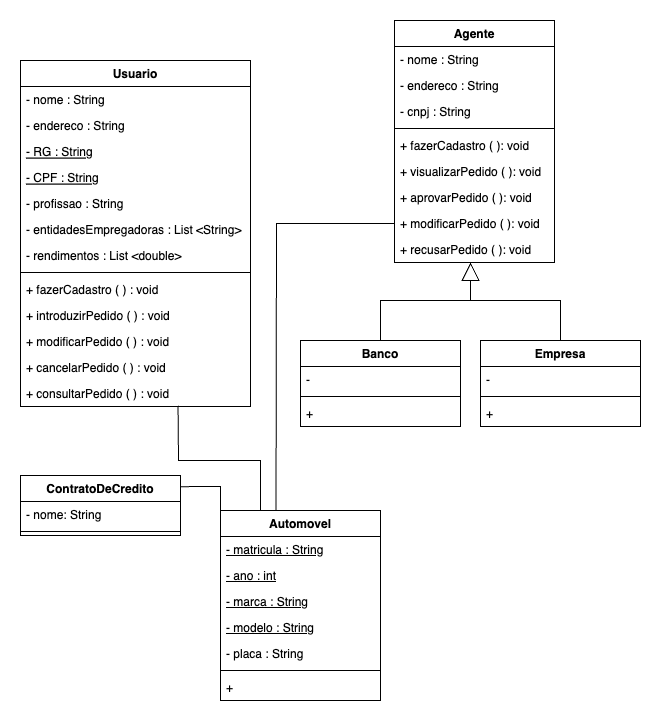

The diagram above was exported from draw.io. Its source (the exported page's mxGraphModel, read from the mxfile embedded in the PNG):
<mxGraphModel dx="1026" dy="638" grid="1" gridSize="10" guides="1" tooltips="1" connect="1" arrows="1" fold="1" page="1" pageScale="1" pageWidth="827" pageHeight="1169" math="0" shadow="0">
  <root>
    <mxCell id="WIyWlLk6GJQsqaUBKTNV-0" />
    <mxCell id="WIyWlLk6GJQsqaUBKTNV-1" parent="WIyWlLk6GJQsqaUBKTNV-0" />
    <mxCell id="zkfFHV4jXpPFQw0GAbJ--0" value="Usuario" style="swimlane;fontStyle=1;align=center;verticalAlign=top;childLayout=stackLayout;horizontal=1;startSize=26;horizontalStack=0;resizeParent=1;resizeLast=0;collapsible=1;marginBottom=0;rounded=0;shadow=0;strokeWidth=1;" parent="WIyWlLk6GJQsqaUBKTNV-1" vertex="1">
      <mxGeometry x="40" y="110" width="230" height="346" as="geometry">
        <mxRectangle x="230" y="140" width="160" height="26" as="alternateBounds" />
      </mxGeometry>
    </mxCell>
    <mxCell id="zkfFHV4jXpPFQw0GAbJ--1" value="- nome : String" style="text;align=left;verticalAlign=top;spacingLeft=4;spacingRight=4;overflow=hidden;rotatable=0;points=[[0,0.5],[1,0.5]];portConstraint=eastwest;" parent="zkfFHV4jXpPFQw0GAbJ--0" vertex="1">
      <mxGeometry y="26" width="230" height="26" as="geometry" />
    </mxCell>
    <mxCell id="zkfFHV4jXpPFQw0GAbJ--2" value="- endereco : String" style="text;align=left;verticalAlign=top;spacingLeft=4;spacingRight=4;overflow=hidden;rotatable=0;points=[[0,0.5],[1,0.5]];portConstraint=eastwest;rounded=0;shadow=0;html=0;" parent="zkfFHV4jXpPFQw0GAbJ--0" vertex="1">
      <mxGeometry y="52" width="230" height="26" as="geometry" />
    </mxCell>
    <mxCell id="zkfFHV4jXpPFQw0GAbJ--3" value="- RG : String" style="text;align=left;verticalAlign=top;spacingLeft=4;spacingRight=4;overflow=hidden;rotatable=0;points=[[0,0.5],[1,0.5]];portConstraint=eastwest;rounded=0;shadow=0;html=0;fontStyle=4" parent="zkfFHV4jXpPFQw0GAbJ--0" vertex="1">
      <mxGeometry y="78" width="230" height="26" as="geometry" />
    </mxCell>
    <mxCell id="zA0YegsZ-JS225bUJ9ZA-1" value="- CPF : String" style="text;align=left;verticalAlign=top;spacingLeft=4;spacingRight=4;overflow=hidden;rotatable=0;points=[[0,0.5],[1,0.5]];portConstraint=eastwest;fontStyle=4" parent="zkfFHV4jXpPFQw0GAbJ--0" vertex="1">
      <mxGeometry y="104" width="230" height="26" as="geometry" />
    </mxCell>
    <mxCell id="zA0YegsZ-JS225bUJ9ZA-14" value="- profissao : String" style="text;align=left;verticalAlign=top;spacingLeft=4;spacingRight=4;overflow=hidden;rotatable=0;points=[[0,0.5],[1,0.5]];portConstraint=eastwest;" parent="zkfFHV4jXpPFQw0GAbJ--0" vertex="1">
      <mxGeometry y="130" width="230" height="26" as="geometry" />
    </mxCell>
    <mxCell id="zA0YegsZ-JS225bUJ9ZA-2" value="- entidadesEmpregadoras : List &lt;String&gt;" style="text;align=left;verticalAlign=top;spacingLeft=4;spacingRight=4;overflow=hidden;rotatable=0;points=[[0,0.5],[1,0.5]];portConstraint=eastwest;" parent="zkfFHV4jXpPFQw0GAbJ--0" vertex="1">
      <mxGeometry y="156" width="230" height="26" as="geometry" />
    </mxCell>
    <mxCell id="zA0YegsZ-JS225bUJ9ZA-15" value="- rendimentos : List &lt;double&gt;" style="text;align=left;verticalAlign=top;spacingLeft=4;spacingRight=4;overflow=hidden;rotatable=0;points=[[0,0.5],[1,0.5]];portConstraint=eastwest;" parent="zkfFHV4jXpPFQw0GAbJ--0" vertex="1">
      <mxGeometry y="182" width="230" height="26" as="geometry" />
    </mxCell>
    <mxCell id="zkfFHV4jXpPFQw0GAbJ--4" value="" style="line;html=1;strokeWidth=1;align=left;verticalAlign=middle;spacingTop=-1;spacingLeft=3;spacingRight=3;rotatable=0;labelPosition=right;points=[];portConstraint=eastwest;" parent="zkfFHV4jXpPFQw0GAbJ--0" vertex="1">
      <mxGeometry y="208" width="230" height="8" as="geometry" />
    </mxCell>
    <mxCell id="zkfFHV4jXpPFQw0GAbJ--5" value="+ fazerCadastro ( ) : void " style="text;align=left;verticalAlign=top;spacingLeft=4;spacingRight=4;overflow=hidden;rotatable=0;points=[[0,0.5],[1,0.5]];portConstraint=eastwest;" parent="zkfFHV4jXpPFQw0GAbJ--0" vertex="1">
      <mxGeometry y="216" width="230" height="26" as="geometry" />
    </mxCell>
    <mxCell id="zA0YegsZ-JS225bUJ9ZA-3" value="+ introduzirPedido ( ) : void " style="text;align=left;verticalAlign=top;spacingLeft=4;spacingRight=4;overflow=hidden;rotatable=0;points=[[0,0.5],[1,0.5]];portConstraint=eastwest;" parent="zkfFHV4jXpPFQw0GAbJ--0" vertex="1">
      <mxGeometry y="242" width="230" height="26" as="geometry" />
    </mxCell>
    <mxCell id="zA0YegsZ-JS225bUJ9ZA-4" value="+ modificarPedido ( ) : void " style="text;align=left;verticalAlign=top;spacingLeft=4;spacingRight=4;overflow=hidden;rotatable=0;points=[[0,0.5],[1,0.5]];portConstraint=eastwest;" parent="zkfFHV4jXpPFQw0GAbJ--0" vertex="1">
      <mxGeometry y="268" width="230" height="26" as="geometry" />
    </mxCell>
    <mxCell id="zA0YegsZ-JS225bUJ9ZA-5" value="+ cancelarPedido ( ) : void " style="text;align=left;verticalAlign=top;spacingLeft=4;spacingRight=4;overflow=hidden;rotatable=0;points=[[0,0.5],[1,0.5]];portConstraint=eastwest;" parent="zkfFHV4jXpPFQw0GAbJ--0" vertex="1">
      <mxGeometry y="294" width="230" height="26" as="geometry" />
    </mxCell>
    <mxCell id="zA0YegsZ-JS225bUJ9ZA-6" value="+ consultarPedido ( ) : void " style="text;align=left;verticalAlign=top;spacingLeft=4;spacingRight=4;overflow=hidden;rotatable=0;points=[[0,0.5],[1,0.5]];portConstraint=eastwest;" parent="zkfFHV4jXpPFQw0GAbJ--0" vertex="1">
      <mxGeometry y="320" width="230" height="26" as="geometry" />
    </mxCell>
    <mxCell id="zA0YegsZ-JS225bUJ9ZA-7" value="Agente" style="swimlane;fontStyle=1;align=center;verticalAlign=top;childLayout=stackLayout;horizontal=1;startSize=26;horizontalStack=0;resizeParent=1;resizeParentMax=0;resizeLast=0;collapsible=1;marginBottom=0;whiteSpace=wrap;html=1;" parent="WIyWlLk6GJQsqaUBKTNV-1" vertex="1">
      <mxGeometry x="414" y="70" width="160" height="242" as="geometry" />
    </mxCell>
    <mxCell id="zA0YegsZ-JS225bUJ9ZA-8" value="- nome : String" style="text;strokeColor=none;fillColor=none;align=left;verticalAlign=top;spacingLeft=4;spacingRight=4;overflow=hidden;rotatable=0;points=[[0,0.5],[1,0.5]];portConstraint=eastwest;whiteSpace=wrap;html=1;" parent="zA0YegsZ-JS225bUJ9ZA-7" vertex="1">
      <mxGeometry y="26" width="160" height="26" as="geometry" />
    </mxCell>
    <mxCell id="zA0YegsZ-JS225bUJ9ZA-29" value="- endereco : String" style="text;strokeColor=none;fillColor=none;align=left;verticalAlign=top;spacingLeft=4;spacingRight=4;overflow=hidden;rotatable=0;points=[[0,0.5],[1,0.5]];portConstraint=eastwest;whiteSpace=wrap;html=1;" parent="zA0YegsZ-JS225bUJ9ZA-7" vertex="1">
      <mxGeometry y="52" width="160" height="26" as="geometry" />
    </mxCell>
    <mxCell id="zA0YegsZ-JS225bUJ9ZA-30" value="- cnpj : String" style="text;strokeColor=none;fillColor=none;align=left;verticalAlign=top;spacingLeft=4;spacingRight=4;overflow=hidden;rotatable=0;points=[[0,0.5],[1,0.5]];portConstraint=eastwest;whiteSpace=wrap;html=1;" parent="zA0YegsZ-JS225bUJ9ZA-7" vertex="1">
      <mxGeometry y="78" width="160" height="26" as="geometry" />
    </mxCell>
    <mxCell id="zA0YegsZ-JS225bUJ9ZA-9" value="" style="line;strokeWidth=1;fillColor=none;align=left;verticalAlign=middle;spacingTop=-1;spacingLeft=3;spacingRight=3;rotatable=0;labelPosition=right;points=[];portConstraint=eastwest;strokeColor=inherit;" parent="zA0YegsZ-JS225bUJ9ZA-7" vertex="1">
      <mxGeometry y="104" width="160" height="8" as="geometry" />
    </mxCell>
    <mxCell id="zA0YegsZ-JS225bUJ9ZA-20" value="+ fazerCadastro ( ): void" style="text;strokeColor=none;fillColor=none;align=left;verticalAlign=top;spacingLeft=4;spacingRight=4;overflow=hidden;rotatable=0;points=[[0,0.5],[1,0.5]];portConstraint=eastwest;whiteSpace=wrap;html=1;" parent="zA0YegsZ-JS225bUJ9ZA-7" vertex="1">
      <mxGeometry y="112" width="160" height="26" as="geometry" />
    </mxCell>
    <mxCell id="zA0YegsZ-JS225bUJ9ZA-11" value="+ visualizarPedido ( ): void" style="text;strokeColor=none;fillColor=none;align=left;verticalAlign=top;spacingLeft=4;spacingRight=4;overflow=hidden;rotatable=0;points=[[0,0.5],[1,0.5]];portConstraint=eastwest;whiteSpace=wrap;html=1;" parent="zA0YegsZ-JS225bUJ9ZA-7" vertex="1">
      <mxGeometry y="138" width="160" height="26" as="geometry" />
    </mxCell>
    <mxCell id="zA0YegsZ-JS225bUJ9ZA-12" value="+ aprovarPedido ( ): void" style="text;strokeColor=none;fillColor=none;align=left;verticalAlign=top;spacingLeft=4;spacingRight=4;overflow=hidden;rotatable=0;points=[[0,0.5],[1,0.5]];portConstraint=eastwest;whiteSpace=wrap;html=1;" parent="zA0YegsZ-JS225bUJ9ZA-7" vertex="1">
      <mxGeometry y="164" width="160" height="26" as="geometry" />
    </mxCell>
    <mxCell id="zA0YegsZ-JS225bUJ9ZA-10" value="+ modificarPedido ( ): void" style="text;strokeColor=none;fillColor=none;align=left;verticalAlign=top;spacingLeft=4;spacingRight=4;overflow=hidden;rotatable=0;points=[[0,0.5],[1,0.5]];portConstraint=eastwest;whiteSpace=wrap;html=1;" parent="zA0YegsZ-JS225bUJ9ZA-7" vertex="1">
      <mxGeometry y="190" width="160" height="26" as="geometry" />
    </mxCell>
    <mxCell id="zA0YegsZ-JS225bUJ9ZA-13" value="+ recusarPedido ( ): void" style="text;strokeColor=none;fillColor=none;align=left;verticalAlign=top;spacingLeft=4;spacingRight=4;overflow=hidden;rotatable=0;points=[[0,0.5],[1,0.5]];portConstraint=eastwest;whiteSpace=wrap;html=1;" parent="zA0YegsZ-JS225bUJ9ZA-7" vertex="1">
      <mxGeometry y="216" width="160" height="26" as="geometry" />
    </mxCell>
    <mxCell id="zA0YegsZ-JS225bUJ9ZA-16" value="Automovel" style="swimlane;fontStyle=1;align=center;verticalAlign=top;childLayout=stackLayout;horizontal=1;startSize=26;horizontalStack=0;resizeParent=1;resizeParentMax=0;resizeLast=0;collapsible=1;marginBottom=0;whiteSpace=wrap;html=1;" parent="WIyWlLk6GJQsqaUBKTNV-1" vertex="1">
      <mxGeometry x="240" y="560" width="160" height="190" as="geometry" />
    </mxCell>
    <mxCell id="zA0YegsZ-JS225bUJ9ZA-17" value="&lt;u&gt;- matricula : String&lt;/u&gt;" style="text;strokeColor=none;fillColor=none;align=left;verticalAlign=top;spacingLeft=4;spacingRight=4;overflow=hidden;rotatable=0;points=[[0,0.5],[1,0.5]];portConstraint=eastwest;whiteSpace=wrap;html=1;" parent="zA0YegsZ-JS225bUJ9ZA-16" vertex="1">
      <mxGeometry y="26" width="160" height="26" as="geometry" />
    </mxCell>
    <mxCell id="zA0YegsZ-JS225bUJ9ZA-21" value="&lt;u&gt;- ano : int&lt;/u&gt;" style="text;strokeColor=none;fillColor=none;align=left;verticalAlign=top;spacingLeft=4;spacingRight=4;overflow=hidden;rotatable=0;points=[[0,0.5],[1,0.5]];portConstraint=eastwest;whiteSpace=wrap;html=1;" parent="zA0YegsZ-JS225bUJ9ZA-16" vertex="1">
      <mxGeometry y="52" width="160" height="26" as="geometry" />
    </mxCell>
    <mxCell id="zA0YegsZ-JS225bUJ9ZA-22" value="&lt;u&gt;- marca : String&lt;/u&gt;" style="text;strokeColor=none;fillColor=none;align=left;verticalAlign=top;spacingLeft=4;spacingRight=4;overflow=hidden;rotatable=0;points=[[0,0.5],[1,0.5]];portConstraint=eastwest;whiteSpace=wrap;html=1;" parent="zA0YegsZ-JS225bUJ9ZA-16" vertex="1">
      <mxGeometry y="78" width="160" height="26" as="geometry" />
    </mxCell>
    <mxCell id="zA0YegsZ-JS225bUJ9ZA-23" value="&lt;u&gt;- modelo : String&lt;/u&gt;" style="text;strokeColor=none;fillColor=none;align=left;verticalAlign=top;spacingLeft=4;spacingRight=4;overflow=hidden;rotatable=0;points=[[0,0.5],[1,0.5]];portConstraint=eastwest;whiteSpace=wrap;html=1;" parent="zA0YegsZ-JS225bUJ9ZA-16" vertex="1">
      <mxGeometry y="104" width="160" height="26" as="geometry" />
    </mxCell>
    <mxCell id="zA0YegsZ-JS225bUJ9ZA-24" value="- placa : String" style="text;strokeColor=none;fillColor=none;align=left;verticalAlign=top;spacingLeft=4;spacingRight=4;overflow=hidden;rotatable=0;points=[[0,0.5],[1,0.5]];portConstraint=eastwest;whiteSpace=wrap;html=1;" parent="zA0YegsZ-JS225bUJ9ZA-16" vertex="1">
      <mxGeometry y="130" width="160" height="26" as="geometry" />
    </mxCell>
    <mxCell id="zA0YegsZ-JS225bUJ9ZA-18" value="" style="line;strokeWidth=1;fillColor=none;align=left;verticalAlign=middle;spacingTop=-1;spacingLeft=3;spacingRight=3;rotatable=0;labelPosition=right;points=[];portConstraint=eastwest;strokeColor=inherit;" parent="zA0YegsZ-JS225bUJ9ZA-16" vertex="1">
      <mxGeometry y="156" width="160" height="8" as="geometry" />
    </mxCell>
    <mxCell id="zA0YegsZ-JS225bUJ9ZA-19" value="+" style="text;strokeColor=none;fillColor=none;align=left;verticalAlign=top;spacingLeft=4;spacingRight=4;overflow=hidden;rotatable=0;points=[[0,0.5],[1,0.5]];portConstraint=eastwest;whiteSpace=wrap;html=1;" parent="zA0YegsZ-JS225bUJ9ZA-16" vertex="1">
      <mxGeometry y="164" width="160" height="26" as="geometry" />
    </mxCell>
    <mxCell id="zA0YegsZ-JS225bUJ9ZA-25" value="ContratoDeCredito" style="swimlane;fontStyle=1;align=center;verticalAlign=top;childLayout=stackLayout;horizontal=1;startSize=26;horizontalStack=0;resizeParent=1;resizeParentMax=0;resizeLast=0;collapsible=1;marginBottom=0;whiteSpace=wrap;html=1;" parent="WIyWlLk6GJQsqaUBKTNV-1" vertex="1">
      <mxGeometry x="40" y="525" width="160" height="60" as="geometry" />
    </mxCell>
    <mxCell id="zA0YegsZ-JS225bUJ9ZA-26" value="- nome: String" style="text;strokeColor=none;fillColor=none;align=left;verticalAlign=top;spacingLeft=4;spacingRight=4;overflow=hidden;rotatable=0;points=[[0,0.5],[1,0.5]];portConstraint=eastwest;whiteSpace=wrap;html=1;" parent="zA0YegsZ-JS225bUJ9ZA-25" vertex="1">
      <mxGeometry y="26" width="160" height="26" as="geometry" />
    </mxCell>
    <mxCell id="zA0YegsZ-JS225bUJ9ZA-27" value="" style="line;strokeWidth=1;fillColor=none;align=left;verticalAlign=middle;spacingTop=-1;spacingLeft=3;spacingRight=3;rotatable=0;labelPosition=right;points=[];portConstraint=eastwest;strokeColor=inherit;" parent="zA0YegsZ-JS225bUJ9ZA-25" vertex="1">
      <mxGeometry y="52" width="160" height="8" as="geometry" />
    </mxCell>
    <mxCell id="zA0YegsZ-JS225bUJ9ZA-35" value="Empresa" style="swimlane;fontStyle=1;align=center;verticalAlign=top;childLayout=stackLayout;horizontal=1;startSize=26;horizontalStack=0;resizeParent=1;resizeParentMax=0;resizeLast=0;collapsible=1;marginBottom=0;whiteSpace=wrap;html=1;" parent="WIyWlLk6GJQsqaUBKTNV-1" vertex="1">
      <mxGeometry x="500" y="390" width="160" height="86" as="geometry" />
    </mxCell>
    <mxCell id="zA0YegsZ-JS225bUJ9ZA-36" value="-" style="text;strokeColor=none;fillColor=none;align=left;verticalAlign=top;spacingLeft=4;spacingRight=4;overflow=hidden;rotatable=0;points=[[0,0.5],[1,0.5]];portConstraint=eastwest;whiteSpace=wrap;html=1;" parent="zA0YegsZ-JS225bUJ9ZA-35" vertex="1">
      <mxGeometry y="26" width="160" height="26" as="geometry" />
    </mxCell>
    <mxCell id="zA0YegsZ-JS225bUJ9ZA-37" value="" style="line;strokeWidth=1;fillColor=none;align=left;verticalAlign=middle;spacingTop=-1;spacingLeft=3;spacingRight=3;rotatable=0;labelPosition=right;points=[];portConstraint=eastwest;strokeColor=inherit;" parent="zA0YegsZ-JS225bUJ9ZA-35" vertex="1">
      <mxGeometry y="52" width="160" height="8" as="geometry" />
    </mxCell>
    <mxCell id="zA0YegsZ-JS225bUJ9ZA-38" value="+" style="text;strokeColor=none;fillColor=none;align=left;verticalAlign=top;spacingLeft=4;spacingRight=4;overflow=hidden;rotatable=0;points=[[0,0.5],[1,0.5]];portConstraint=eastwest;whiteSpace=wrap;html=1;" parent="zA0YegsZ-JS225bUJ9ZA-35" vertex="1">
      <mxGeometry y="60" width="160" height="26" as="geometry" />
    </mxCell>
    <mxCell id="zA0YegsZ-JS225bUJ9ZA-39" value="Banco" style="swimlane;fontStyle=1;align=center;verticalAlign=top;childLayout=stackLayout;horizontal=1;startSize=26;horizontalStack=0;resizeParent=1;resizeParentMax=0;resizeLast=0;collapsible=1;marginBottom=0;whiteSpace=wrap;html=1;" parent="WIyWlLk6GJQsqaUBKTNV-1" vertex="1">
      <mxGeometry x="320" y="390" width="160" height="86" as="geometry" />
    </mxCell>
    <mxCell id="zA0YegsZ-JS225bUJ9ZA-40" value="-" style="text;strokeColor=none;fillColor=none;align=left;verticalAlign=top;spacingLeft=4;spacingRight=4;overflow=hidden;rotatable=0;points=[[0,0.5],[1,0.5]];portConstraint=eastwest;whiteSpace=wrap;html=1;" parent="zA0YegsZ-JS225bUJ9ZA-39" vertex="1">
      <mxGeometry y="26" width="160" height="26" as="geometry" />
    </mxCell>
    <mxCell id="zA0YegsZ-JS225bUJ9ZA-41" value="" style="line;strokeWidth=1;fillColor=none;align=left;verticalAlign=middle;spacingTop=-1;spacingLeft=3;spacingRight=3;rotatable=0;labelPosition=right;points=[];portConstraint=eastwest;strokeColor=inherit;" parent="zA0YegsZ-JS225bUJ9ZA-39" vertex="1">
      <mxGeometry y="52" width="160" height="8" as="geometry" />
    </mxCell>
    <mxCell id="zA0YegsZ-JS225bUJ9ZA-42" value="+" style="text;strokeColor=none;fillColor=none;align=left;verticalAlign=top;spacingLeft=4;spacingRight=4;overflow=hidden;rotatable=0;points=[[0,0.5],[1,0.5]];portConstraint=eastwest;whiteSpace=wrap;html=1;" parent="zA0YegsZ-JS225bUJ9ZA-39" vertex="1">
      <mxGeometry y="60" width="160" height="26" as="geometry" />
    </mxCell>
    <mxCell id="bH1CoCUDtExWISTLYRvV-0" value="" style="endArrow=block;endSize=16;endFill=0;html=1;rounded=0;exitX=0.5;exitY=0;exitDx=0;exitDy=0;entryX=0.475;entryY=1;entryDx=0;entryDy=0;entryPerimeter=0;" parent="WIyWlLk6GJQsqaUBKTNV-1" source="zA0YegsZ-JS225bUJ9ZA-39" target="zA0YegsZ-JS225bUJ9ZA-13" edge="1">
      <mxGeometry width="160" relative="1" as="geometry">
        <mxPoint x="340" y="370" as="sourcePoint" />
        <mxPoint x="500" y="370" as="targetPoint" />
        <Array as="points">
          <mxPoint x="400" y="350" />
          <mxPoint x="490" y="350" />
        </Array>
      </mxGeometry>
    </mxCell>
    <mxCell id="bH1CoCUDtExWISTLYRvV-2" value="" style="endArrow=none;html=1;rounded=0;exitX=0.5;exitY=0;exitDx=0;exitDy=0;" parent="WIyWlLk6GJQsqaUBKTNV-1" source="zA0YegsZ-JS225bUJ9ZA-35" edge="1">
      <mxGeometry width="50" height="50" relative="1" as="geometry">
        <mxPoint x="390" y="390" as="sourcePoint" />
        <mxPoint x="490" y="350" as="targetPoint" />
        <Array as="points">
          <mxPoint x="580" y="350" />
        </Array>
      </mxGeometry>
    </mxCell>
    <mxCell id="bH1CoCUDtExWISTLYRvV-4" value="" style="endArrow=none;html=1;rounded=0;exitX=0.25;exitY=0;exitDx=0;exitDy=0;entryX=0.685;entryY=0.969;entryDx=0;entryDy=0;entryPerimeter=0;" parent="WIyWlLk6GJQsqaUBKTNV-1" source="zA0YegsZ-JS225bUJ9ZA-16" target="zA0YegsZ-JS225bUJ9ZA-6" edge="1">
      <mxGeometry width="50" height="50" relative="1" as="geometry">
        <mxPoint x="400" y="500" as="sourcePoint" />
        <mxPoint x="450" y="450" as="targetPoint" />
        <Array as="points">
          <mxPoint x="280" y="510" />
          <mxPoint x="198" y="510" />
        </Array>
      </mxGeometry>
    </mxCell>
    <mxCell id="bH1CoCUDtExWISTLYRvV-5" value="" style="endArrow=none;html=1;rounded=0;exitX=1.002;exitY=0.186;exitDx=0;exitDy=0;exitPerimeter=0;entryX=0;entryY=0;entryDx=0;entryDy=0;" parent="WIyWlLk6GJQsqaUBKTNV-1" source="zA0YegsZ-JS225bUJ9ZA-25" target="zA0YegsZ-JS225bUJ9ZA-16" edge="1">
      <mxGeometry width="50" height="50" relative="1" as="geometry">
        <mxPoint x="220" y="580" as="sourcePoint" />
        <mxPoint x="270" y="530" as="targetPoint" />
        <Array as="points">
          <mxPoint x="240" y="536" />
        </Array>
      </mxGeometry>
    </mxCell>
    <mxCell id="bH1CoCUDtExWISTLYRvV-6" value="" style="endArrow=none;html=1;rounded=0;exitX=0.347;exitY=0.002;exitDx=0;exitDy=0;exitPerimeter=0;entryX=0;entryY=0.5;entryDx=0;entryDy=0;" parent="WIyWlLk6GJQsqaUBKTNV-1" source="zA0YegsZ-JS225bUJ9ZA-16" target="zA0YegsZ-JS225bUJ9ZA-10" edge="1">
      <mxGeometry width="50" height="50" relative="1" as="geometry">
        <mxPoint x="370" y="450" as="sourcePoint" />
        <mxPoint x="420" y="400" as="targetPoint" />
        <Array as="points">
          <mxPoint x="296" y="273" />
        </Array>
      </mxGeometry>
    </mxCell>
  </root>
</mxGraphModel>